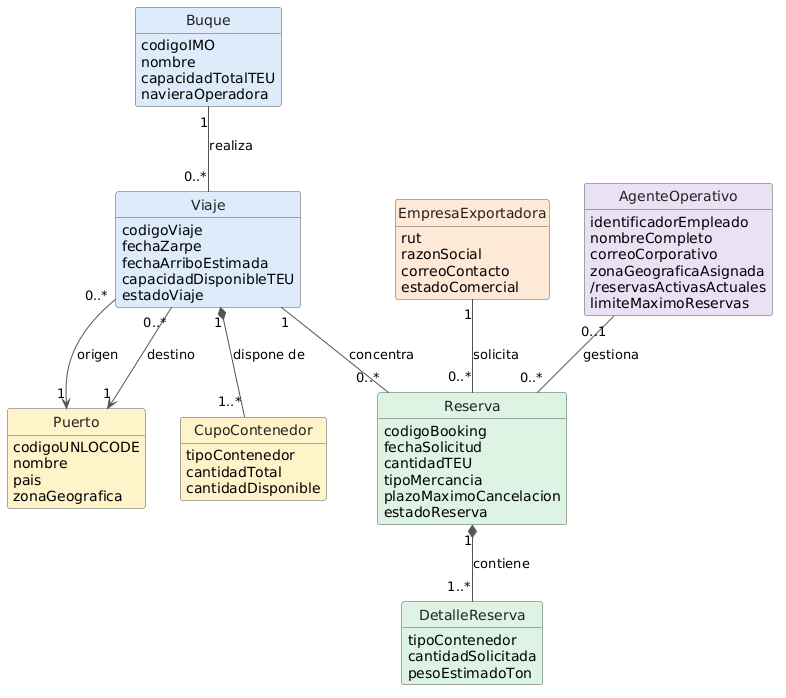

The diagram above was rendered by PlantUML. Its source (embedded in the PNG):
@startuml
skinparam classAttributeIconSize 0
skinparam monochrome false
skinparam shadowing false
skinparam ArrowColor #555555
skinparam classBorderColor #555555
skinparam classFontColor #222222

hide circle
hide empty methods

' =========================
' CLASES DE TRANSPORTE
' =========================

class Buque #DCEBFA {
  codigoIMO
  nombre
  capacidadTotalTEU
  navieraOperadora
}

class Viaje #DCEBFA {
  codigoViaje
  fechaZarpe
  fechaArriboEstimada
  capacidadDisponibleTEU
  estadoViaje
}

' =========================
' CLASES DE INFRAESTRUCTURA
' =========================

class Puerto #FFF2C9 {
  codigoUNLOCODE
  nombre
  pais
  zonaGeografica
}

class CupoContenedor #FFF2C9 {
  tipoContenedor
  cantidadTotal
  cantidadDisponible
}

' =========================
' CLASES DE RESERVAS
' =========================

class Reserva #DDF2E3 {
  codigoBooking
  fechaSolicitud
  cantidadTEU
  tipoMercancia
  plazoMaximoCancelacion
  estadoReserva
}

class DetalleReserva #DDF2E3 {
  tipoContenedor
  cantidadSolicitada
  pesoEstimadoTon
}

' =========================
' CLASES DE ACTORES
' =========================

class EmpresaExportadora #FCE8D5 {
  rut
  razonSocial
  correoContacto
  estadoComercial
}

class AgenteOperativo #EAE0F5 {
  identificadorEmpleado
  nombreCompleto
  correoCorporativo
  zonaGeograficaAsignada
  /reservasActivasActuales
  limiteMaximoReservas
}

' =========================
' RELACIONES
' =========================

Buque "1" -- "0..*" Viaje : realiza

Viaje "0..*" --> "1" Puerto : origen
Viaje "0..*" --> "1" Puerto : destino

Viaje "1" *-- "1..*" CupoContenedor : dispone de

Viaje "1" -- "0..*" Reserva : concentra

Reserva "1" *-- "1..*" DetalleReserva : contiene

EmpresaExportadora "1" -- "0..*" Reserva : solicita

AgenteOperativo "0..1" -- "0..*" Reserva : gestiona
@enduml